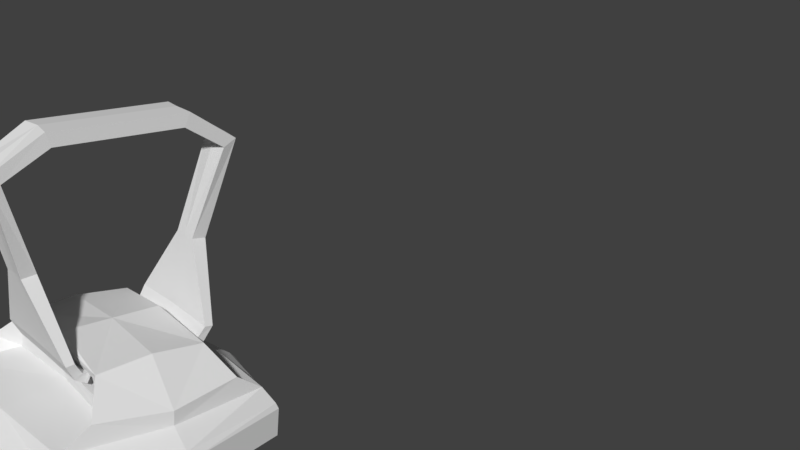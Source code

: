 # Source: LampWornInHand.blend  (saved by Blender 2.78.0; exported with 4.5.12 LTS)
import bpy
from mathutils import Matrix  # noqa: F401  (used for matrix-valued properties, if any)

bpy.ops.wm.read_factory_settings(use_empty=True)
scene = bpy.context.scene
scene.name = 'Scene'

# ---- collections
col_collection_1 = bpy.data.collections.new('Collection 1'); scene.collection.children.link(col_collection_1)

# ---- world
world_world = bpy.data.worlds.new('World'); scene.world = world_world
world_world.color = (0.05088, 0.05088, 0.05088)
world_world.use_sun_shadow = False
world_world.sun_shadow_jitter_overblur = 0.0
world_world.cycles.sampling_method = 'MANUAL'

# ---- meshes
me_plane_003 = bpy.data.meshes.new('Plane.003')
me_plane_003.from_pydata([(0.438, -0.4727, 1.555), (0.7171, -0.4515, 1.421), (0.3809, -0.7816, 1.421), (0.5742, -0.67, 1.421), (0.5066, -0.4601, 1.696), (0.7171, -0.4515, 1.604), (0.3809, -0.7816, 1.604), (0.5742, -0.67, 1.605), (0.4656, -0.4302, 1.854), (0.5066, -0.4601, 1.727), (0.6572, -0.4651, 1.671), (0.4151, -0.7028, 1.671), (0.5, -0.4573, 2.04), (0.5543, -0.6224, 1.672), (0.4528, -0.5129, 1.696), (0.4657, -0.4303, 1.765), (0.4837, -0.495, 1.696), (0.4528, -0.5129, 1.727), (0.3557, -0.3856, 2.04), (0.4837, -0.495, 1.727), (0.4279, -0.4674, 1.765), (0.4496, -0.4548, 1.765), (0.4278, -0.4673, 1.854), (0.4495, -0.4548, 1.854), (0.3557, -0.3856, 3.619), (0.5001, -0.4573, 1.953), (0.4513, -0.5052, 1.953), (0.4793, -0.489, 1.953), (0.4512, -0.5052, 2.04), (0.4793, -0.489, 2.04), (0.5542, -0.5839, 3.635), (0.5542, -0.5839, 3.786), (0.5427, -0.5726, 3.815), (0.4716, -0.4451, 2.105), (0.4932, -0.5236, 3.895), (0.3659, -0.2677, 4.02), (0.3998, -0.2732, 3.952), (0.4553, -0.4377, 3.555), (0.5431, -0.494, 2.281), (0.5342, -0.49, 3.379), (0.5815, -0.5046, 2.584), (0.5775, -0.5028, 3.076), (0.4979, -0.372, 4.0), (0.357, -0.2769, 4.145), (0.2887, -0.2562, 4.097), (0.264, -0.2666, 4.057), (0.264, -0.2468, 4.098), (0.264, -0.2854, 4.067), (0.264, -0.2656, 4.109), (0.2697, -0.3285, 4.093), (0.2697, -0.2921, 4.118), (0.2802, -0.3749, 4.176), (0.2802, -0.3323, 4.181), (0.06522, -0.4644, 4.534), (0.06522, -0.3907, 4.543), (0.1618, -0.6365, 5.052), (0.1618, -0.5722, 5.015), (0.1716, -0.3811, 5.213), (0.1716, -0.3557, 5.143), (-0.438, -0.4727, 1.555), (0.0, -0.4939, 1.555), (-0.7171, -0.4515, 1.421), (-0.3809, -0.7816, 1.421), (-0.5742, -0.67, 1.421), (0.0, -0.795, 1.421), (-0.5066, -0.4601, 1.696), (-0.7171, -0.4515, 1.604), (-0.3809, -0.7816, 1.604), (-0.5742, -0.67, 1.605), (0.0, -0.795, 1.603), (0.0, -0.4634, 2.04), (-0.4656, -0.4302, 1.854), (-0.5066, -0.4601, 1.727), (-0.6572, -0.4651, 1.671), (-0.4151, -0.7028, 1.671), (-0.5, -0.4573, 2.04), (-0.5543, -0.6224, 1.672), (0.0, -0.7124, 1.67), (-0.4528, -0.5129, 1.696), (-0.4657, -0.4303, 1.765), (-0.4837, -0.495, 1.696), (0.0, -0.515, 1.695), (-0.4528, -0.5129, 1.727), (-0.3557, -0.3856, 2.04), (-0.4837, -0.495, 1.727), (0.0, -0.515, 1.727), (-0.4279, -0.4674, 1.765), (-0.4496, -0.4548, 1.765), (0.0, -0.4689, 1.765), (-0.4278, -0.4673, 1.854), (-0.4495, -0.4548, 1.854), (0.0, -0.4688, 1.854), (-0.3557, -0.3856, 3.619), (-0.5001, -0.4573, 1.953), (-0.4513, -0.5052, 1.953), (0.0, -0.4634, 3.619), (-0.4793, -0.489, 1.953), (0.0, -0.5072, 1.953), (-0.4512, -0.5052, 2.04), (-0.4793, -0.489, 2.04), (0.0, -0.5071, 2.04), (-0.5542, -0.5839, 3.635), (0.0, -0.7014, 3.635), (-0.5542, -0.5839, 3.786), (0.0, -0.7014, 3.786), (0.0, -0.2498, 4.02), (-0.5427, -0.5726, 3.815), (0.0, -0.6717, 3.815), (-0.4716, -0.4451, 2.105), (-0.4932, -0.5236, 3.895), (0.0, -0.5548, 3.895), (-0.3659, -0.2677, 4.02), (-0.3998, -0.2732, 3.952), (0.0, -0.2443, 3.952), (-0.4553, -0.4377, 3.555), (0.0, -0.5418, 2.104), (0.0, -0.5648, 3.555), (-0.5431, -0.494, 2.281), (-0.5342, -0.49, 3.379), (0.0, -0.6295, 2.28), (0.0, -0.642, 3.378), (-0.5815, -0.5046, 2.584), (-0.5775, -0.5028, 3.076), (0.0, -0.7065, 2.584), (0.0, -0.7121, 3.075), (-0.4979, -0.372, 4.0), (-0.357, -0.2769, 4.145), (0.0, -0.2481, 4.199), (-0.2887, -0.2562, 4.097), (0.0, -0.2769, 4.176), (0.0, -0.2723, 4.124), (0.0, -0.2731, 4.06), (-0.264, -0.2666, 4.057), (0.0, -0.2532, 4.102), (-0.264, -0.2468, 4.098), (0.0, -0.2919, 4.071), (-0.264, -0.2854, 4.067), (0.0, -0.272, 4.113), (-0.264, -0.2656, 4.109), (0.0, -0.3323, 4.1), (-0.2697, -0.3285, 4.093), (0.0, -0.2959, 4.125), (-0.2697, -0.2921, 4.118), (0.0, -0.3757, 4.183), (-0.2802, -0.3749, 4.176), (0.0, -0.3331, 4.189), (-0.2802, -0.3323, 4.181), (0.0, -0.4658, 4.547), (-0.06522, -0.4644, 4.534), (0.0, -0.3921, 4.555), (-0.06522, -0.3907, 4.543), (0.07953, -0.6302, 5.063), (-0.002746, -0.6365, 5.052), (0.07953, -0.566, 5.026), (-0.002746, -0.5722, 5.015), (0.07953, -0.3692, 5.217), (-0.01254, -0.3811, 5.213), (0.07953, -0.3439, 5.148), (-0.01254, -0.3557, 5.143), (0.438, 0.4727, 1.555), (0.495, 0.0, 1.555), (0.7171, 0.4515, 1.421), (0.3809, 0.7816, 1.421), (0.5742, 0.67, 1.421), (0.7855, 0.0, 1.421), (0.5066, 0.4601, 1.696), (0.7171, 0.4515, 1.604), (0.3809, 0.7816, 1.604), (0.5742, 0.67, 1.605), (0.7855, 0.0, 1.603), (0.4656, 0.4302, 1.854), (0.5066, 0.4601, 1.727), (0.6572, 0.4651, 1.671), (0.4151, 0.7028, 1.671), (0.5, 0.4573, 2.04), (0.5543, 0.6224, 1.672), (0.7065, 0.0, 1.67), (0.4528, 0.5129, 1.696), (0.4657, 0.4303, 1.765), (0.4837, 0.495, 1.696), (0.5175, 0.0, 1.695), (0.4528, 0.5129, 1.727), (0.3557, 0.3856, 2.04), (0.4837, 0.495, 1.727), (0.5175, 0.0, 1.727), (0.4279, 0.4674, 1.765), (0.4496, 0.4548, 1.765), (0.4734, 0.0, 1.765), (0.4278, 0.4673, 1.854), (0.4678, 0.0, 2.04), (0.4495, 0.4548, 1.854), (0.4733, 0.0, 1.854), (0.3557, 0.3856, 3.619), (0.5001, 0.4573, 1.953), (0.4678, 0.0, 3.619), (0.4513, 0.5052, 1.953), (0.4793, 0.489, 1.953), (0.51, 0.0, 1.953), (0.4512, 0.5052, 2.04), (0.6953, 0.0, 3.635), (0.4793, 0.489, 2.04), (0.5099, 0.0, 2.04), (0.6669, 0.0, 3.815), (0.5542, 0.5839, 3.635), (0.6953, 0.0, 3.786), (0.5552, 0.0, 3.895), (0.5542, 0.5839, 3.786), (0.5427, 0.5726, 3.815), (0.4716, 0.4451, 2.105), (0.4932, 0.5236, 3.895), (0.3659, 0.2677, 4.02), (0.3998, 0.2732, 3.952), (0.4553, 0.4377, 3.555), (0.5647, 0.0, 3.555), (0.5427, 0.0, 2.104), (0.5431, 0.494, 2.281), (0.5342, 0.49, 3.379), (0.6227, 0.0, 3.378), (0.6108, 0.0, 2.28), (0.5815, 0.5046, 2.584), (0.5775, 0.5028, 3.076), (0.6871, 0.0, 3.075), (0.6817, 0.0, 2.584), (0.5539, 0.0, 3.97), (0.3634, 0.0, 4.173), (0.4979, 0.372, 4.0), (0.357, 0.2769, 4.145), (0.2887, 0.2562, 4.097), (0.3659, 0.0, 4.02), (0.2887, 0.0, 4.097), (0.264, 0.2666, 4.057), (0.264, 0.2468, 4.098), (0.264, 0.2854, 4.067), (0.264, 0.2656, 4.109), (0.2697, 0.3285, 4.093), (0.2697, 0.2921, 4.118), (0.2802, 0.3749, 4.176), (0.2802, 0.3323, 4.181), (0.06522, 0.4644, 4.534), (0.06522, 0.3907, 4.543), (0.1618, 0.5573, 5.052), (0.1618, 0.493, 5.015), (0.1716, 0.3019, 5.213), (0.1716, 0.2765, 5.143), (0.1716, -0.0396, 5.213), (0.1716, -0.0396, 5.143), (-0.438, 0.4727, 1.555), (-0.495, 0.0, 1.555), (0.0, 0.4939, 1.555), (-0.7171, 0.4515, 1.421), (-0.3809, 0.7816, 1.421), (0.0, 0.0, 1.555), (-0.5742, 0.67, 1.421), (0.0, 0.795, 1.421), (-0.7855, 0.0, 1.421), (-0.5066, 0.4601, 1.696), (-0.7171, 0.4515, 1.604), (-0.3809, 0.7816, 1.604), (-0.5742, 0.67, 1.605), (0.0, 0.795, 1.603), (-0.7855, 0.0, 1.603), (0.0, 0.4634, 2.04), (-0.4656, 0.4302, 1.854), (-0.5066, 0.4601, 1.727), (-0.6572, 0.4651, 1.671), (-0.4151, 0.7028, 1.671), (-0.5, 0.4573, 2.04), (-0.5543, 0.6224, 1.672), (0.0, 0.7124, 1.67), (-0.7065, 0.0, 1.67), (-0.4528, 0.5129, 1.696), (-0.4657, 0.4303, 1.765), (-0.4837, 0.495, 1.696), (0.0, 0.515, 1.695), (-0.5175, 0.0, 1.695), (-0.4528, 0.5129, 1.727), (-0.3557, 0.3856, 2.04), (-0.4837, 0.495, 1.727), (0.0, 0.515, 1.727), (-0.5175, 0.0, 1.727), (-0.4279, 0.4674, 1.765), (-0.4496, 0.4548, 1.765), (0.0, 0.4689, 1.765), (-0.4734, 0.0, 1.765), (-0.4278, 0.4673, 1.854), (-0.4678, 0.0, 2.04), (-0.4495, 0.4548, 1.854), (0.0, 0.4688, 1.854), (-0.4733, 0.0, 1.854), (-0.3557, 0.3856, 3.619), (-0.5001, 0.4573, 1.953), (-0.4678, 0.0, 3.619), (-0.4513, 0.5052, 1.953), (0.0, 0.4634, 3.619), (-0.4793, 0.489, 1.953), (0.0, 0.5072, 1.953), (-0.51, 0.0, 1.953), (-0.4512, 0.5052, 2.04), (-0.6953, 0.0, 3.635), (-0.4793, 0.489, 2.04), (0.0, 0.5071, 2.04), (-0.5099, 0.0, 2.04), (-0.6669, 0.0, 3.815), (-0.5542, 0.5839, 3.635), (0.0, 0.7014, 3.635), (-0.6953, 0.0, 3.786), (-0.5552, 0.0, 3.895), (-0.5542, 0.5839, 3.786), (0.0, 0.7014, 3.786), (0.0, 0.2498, 4.02), (-0.5427, 0.5726, 3.815), (0.0, 0.6717, 3.815), (-0.4716, 0.4451, 2.105), (-0.4932, 0.5236, 3.895), (0.0, 0.5548, 3.895), (-0.3659, 0.2677, 4.02), (-0.3998, 0.2732, 3.952), (0.0, 0.2443, 3.952), (-0.4553, 0.4377, 3.555), (-0.5647, 0.0, 3.555), (-0.5427, 0.0, 2.104), (0.0, 0.5418, 2.104), (0.0, 0.5648, 3.555), (-0.5431, 0.494, 2.281), (-0.5342, 0.49, 3.379), (-0.6227, 0.0, 3.378), (-0.6108, 0.0, 2.28), (0.0, 0.6295, 2.28), (0.0, 0.642, 3.378), (-0.5815, 0.5046, 2.584), (-0.5775, 0.5028, 3.076), (-0.6871, 0.0, 3.075), (-0.6817, 0.0, 2.584), (0.0, 0.7065, 2.584), (0.0, 0.7121, 3.075), (-0.5539, 0.0, 3.97), (-0.3634, 0.0, 4.173), (-0.4979, 0.372, 4.0), (0.0, 0.0, 4.199), (-0.357, 0.2769, 4.145), (0.0, 0.2481, 4.199), (-0.2887, 0.2562, 4.097), (0.0, 0.2769, 4.176), (0.0, 0.2723, 4.124), (0.0, 0.0, 4.02), (-0.3659, 0.0, 4.02), (-0.2887, 0.0, 4.097), (0.0, 0.0, 4.124), (0.0, 0.2731, 4.06), (-0.264, 0.2666, 4.057), (0.0, 0.2532, 4.102), (-0.264, 0.2468, 4.098), (0.0, 0.2919, 4.071), (-0.264, 0.2854, 4.067), (0.0, 0.272, 4.113), (-0.264, 0.2656, 4.109), (0.0, 0.3323, 4.1), (-0.2697, 0.3285, 4.093), (0.0, 0.2959, 4.125), (-0.2697, 0.2921, 4.118), (0.0, 0.3757, 4.183), (-0.2802, 0.3749, 4.176), (0.0, 0.3331, 4.189), (-0.2802, 0.3323, 4.181), (0.0, 0.4658, 4.547), (-0.06522, 0.4644, 4.534), (0.0, 0.3921, 4.555), (-0.06522, 0.3907, 4.543), (0.07953, 0.551, 5.063), (-0.002746, 0.5573, 5.052), (0.07953, 0.4868, 5.026), (-0.002746, 0.493, 5.015), (0.07953, 0.2901, 5.217), (-0.01254, 0.3019, 5.213), (0.07953, 0.2647, 5.148), (-0.01254, 0.2765, 5.143), (0.07953, -0.0396, 5.217), (-0.01254, -0.0396, 5.213), (0.07953, -0.0396, 5.148), (-0.01254, -0.0396, 5.143)], [], [(0, 1, 164, 160), (0, 2, 3, 1), (0, 60, 64, 2), (0, 160, 251, 60), (5, 7, 13, 10), (6, 69, 77, 11), (169, 5, 10, 176), (7, 6, 11, 13), (2, 64, 69, 6), (1, 3, 7, 5), (3, 2, 6, 7), (164, 1, 5, 169), (176, 10, 4, 180), (13, 11, 14, 16), (10, 13, 16, 4), (11, 77, 81, 14), (180, 4, 9, 184), (16, 14, 17, 19), (4, 16, 19, 9), (14, 81, 85, 17), (19, 17, 20, 21), (9, 19, 21, 15), (17, 85, 88, 20), (184, 9, 15, 187), (15, 21, 23, 8), (20, 88, 91, 22), (187, 15, 8, 191), (21, 20, 22, 23), (191, 8, 25, 197), (23, 22, 26, 27), (8, 23, 27, 25), (22, 91, 97, 26), (25, 27, 29, 12), (26, 97, 100, 28), (197, 25, 12, 201), (27, 26, 28, 29), (18, 189, 201, 12), (18, 12, 29, 28), (18, 28, 100, 70), (213, 37, 24, 194), (194, 24, 30, 199), (37, 116, 95, 24), (30, 102, 104, 31), (24, 95, 102, 30), (31, 104, 107, 32), (199, 30, 31, 204), (202, 32, 34, 205), (204, 31, 32, 202), (205, 34, 42, 223), (32, 107, 110, 34), (36, 113, 105, 35), (34, 110, 113, 36), (18, 70, 115, 33), (39, 120, 116, 37), (189, 18, 33, 214), (217, 39, 37, 213), (214, 33, 38, 218), (221, 41, 39, 217), (33, 115, 119, 38), (41, 124, 120, 39), (38, 119, 123, 40), (40, 123, 124, 41), (218, 38, 40, 222), (222, 40, 41, 221), (223, 42, 43, 224), (43, 127, 338, 224), (34, 36, 43, 42), (36, 35, 44, 43), (43, 44, 130, 129), (43, 129, 127), (130, 44, 229, 347), (44, 35, 228, 229), (35, 105, 344, 228), (45, 46, 133, 131), (47, 135, 139, 49), (46, 45, 47, 48), (133, 46, 48, 137), (45, 131, 135, 47), (49, 139, 143, 51), (48, 47, 49, 50), (137, 48, 50, 141), (51, 143, 147, 53), (50, 49, 51, 52), (141, 50, 52, 145), (53, 147, 151, 55), (52, 51, 53, 54), (145, 52, 54, 149), (56, 55, 57, 58), (54, 53, 55, 56), (149, 54, 56, 153), (58, 57, 244, 245), (153, 56, 58, 157), (55, 151, 155, 57), (157, 58, 245, 378), (57, 155, 376, 244), (59, 247, 254, 61), (59, 61, 63, 62), (59, 62, 64, 60), (59, 60, 251, 247), (66, 73, 76, 68), (67, 74, 77, 69), (260, 269, 73, 66), (68, 76, 74, 67), (62, 67, 69, 64), (61, 66, 68, 63), (63, 68, 67, 62), (254, 260, 66, 61), (269, 274, 65, 73), (76, 80, 78, 74), (73, 65, 80, 76), (74, 78, 81, 77), (274, 279, 72, 65), (80, 84, 82, 78), (65, 72, 84, 80), (78, 82, 85, 81), (84, 87, 86, 82), (72, 79, 87, 84), (82, 86, 88, 85), (279, 283, 79, 72), (79, 71, 90, 87), (86, 89, 91, 88), (283, 288, 71, 79), (87, 90, 89, 86), (288, 296, 93, 71), (90, 96, 94, 89), (71, 93, 96, 90), (89, 94, 97, 91), (93, 75, 99, 96), (94, 98, 100, 97), (296, 301, 75, 93), (96, 99, 98, 94), (83, 75, 301, 285), (83, 98, 99, 75), (83, 70, 100, 98), (319, 291, 92, 114), (291, 298, 101, 92), (114, 92, 95, 116), (101, 103, 104, 102), (92, 101, 102, 95), (103, 106, 107, 104), (298, 305, 103, 101), (302, 306, 109, 106), (305, 302, 106, 103), (306, 335, 125, 109), (106, 109, 110, 107), (112, 111, 105, 113), (109, 112, 113, 110), (83, 108, 115, 70), (118, 114, 116, 120), (285, 320, 108, 83), (325, 319, 114, 118), (320, 326, 117, 108), (331, 325, 118, 122), (108, 117, 119, 115), (122, 118, 120, 124), (117, 121, 123, 119), (121, 122, 124, 123), (326, 332, 121, 117), (332, 331, 122, 121), (335, 336, 126, 125), (126, 336, 338, 127), (109, 125, 126, 112), (112, 126, 128, 111), (126, 129, 130, 128), (126, 127, 129), (130, 347, 346, 128), (128, 346, 345, 111), (111, 345, 344, 105), (132, 131, 133, 134), (136, 140, 139, 135), (134, 138, 136, 132), (133, 137, 138, 134), (132, 136, 135, 131), (140, 144, 143, 139), (138, 142, 140, 136), (137, 141, 142, 138), (144, 148, 147, 143), (142, 146, 144, 140), (141, 145, 146, 142), (148, 152, 151, 147), (146, 150, 148, 144), (145, 149, 150, 146), (154, 158, 156, 152), (150, 154, 152, 148), (149, 153, 154, 150), (158, 379, 377, 156), (153, 157, 158, 154), (152, 156, 155, 151), (157, 378, 379, 158), (156, 377, 376, 155), (159, 160, 164, 161), (159, 161, 163, 162), (159, 162, 253, 248), (159, 248, 251, 160), (166, 172, 175, 168), (167, 173, 268, 259), (169, 176, 172, 166), (168, 175, 173, 167), (162, 167, 259, 253), (161, 166, 168, 163), (163, 168, 167, 162), (164, 169, 166, 161), (176, 180, 165, 172), (175, 179, 177, 173), (172, 165, 179, 175), (173, 177, 273, 268), (180, 184, 171, 165), (179, 183, 181, 177), (165, 171, 183, 179), (177, 181, 278, 273), (183, 186, 185, 181), (171, 178, 186, 183), (181, 185, 282, 278), (184, 187, 178, 171), (178, 170, 190, 186), (185, 188, 287, 282), (187, 191, 170, 178), (186, 190, 188, 185), (191, 197, 193, 170), (190, 196, 195, 188), (170, 193, 196, 190), (188, 195, 295, 287), (193, 174, 200, 196), (195, 198, 300, 295), (197, 201, 174, 193), (196, 200, 198, 195), (182, 174, 201, 189), (182, 198, 200, 174), (182, 261, 300, 198), (213, 194, 192, 212), (194, 199, 203, 192), (212, 192, 293, 322), (203, 206, 308, 304), (192, 203, 304, 293), (206, 207, 311, 308), (199, 204, 206, 203), (202, 205, 209, 207), (204, 202, 207, 206), (205, 223, 225, 209), (207, 209, 314, 311), (211, 210, 309, 317), (209, 211, 317, 314), (182, 208, 321, 261), (216, 212, 322, 328), (189, 214, 208, 182), (217, 213, 212, 216), (214, 218, 215, 208), (221, 217, 216, 220), (208, 215, 327, 321), (220, 216, 328, 334), (215, 219, 333, 327), (219, 220, 334, 333), (218, 222, 219, 215), (222, 221, 220, 219), (223, 224, 226, 225), (226, 224, 338, 340), (209, 225, 226, 211), (211, 226, 227, 210), (226, 342, 343, 227), (226, 340, 342), (343, 347, 229, 227), (227, 229, 228, 210), (210, 228, 344, 309), (230, 348, 350, 231), (232, 234, 356, 352), (231, 233, 232, 230), (350, 354, 233, 231), (230, 232, 352, 348), (234, 236, 360, 356), (233, 235, 234, 232), (354, 358, 235, 233), (236, 238, 364, 360), (235, 237, 236, 234), (358, 362, 237, 235), (238, 240, 368, 364), (237, 239, 238, 236), (362, 366, 239, 237), (241, 243, 242, 240), (239, 241, 240, 238), (366, 370, 241, 239), (243, 245, 244, 242), (370, 374, 243, 241), (240, 242, 372, 368), (244, 245, 378, 376), (374, 378, 245, 243), (242, 244, 376, 372), (246, 249, 254, 247), (246, 250, 252, 249), (246, 248, 253, 250), (246, 247, 251, 248), (256, 258, 267, 264), (257, 259, 268, 265), (260, 256, 264, 269), (258, 257, 265, 267), (250, 253, 259, 257), (249, 252, 258, 256), (252, 250, 257, 258), (254, 249, 256, 260), (269, 264, 255, 274), (267, 265, 270, 272), (264, 267, 272, 255), (265, 268, 273, 270), (274, 255, 263, 279), (272, 270, 275, 277), (255, 272, 277, 263), (270, 273, 278, 275), (277, 275, 280, 281), (263, 277, 281, 271), (275, 278, 282, 280), (279, 263, 271, 283), (271, 281, 286, 262), (280, 282, 287, 284), (283, 271, 262, 288), (281, 280, 284, 286), (288, 262, 290, 296), (286, 284, 292, 294), (262, 286, 294, 290), (284, 287, 295, 292), (290, 294, 299, 266), (292, 295, 300, 297), (296, 290, 266, 301), (294, 292, 297, 299), (276, 285, 301, 266), (276, 266, 299, 297), (276, 297, 300, 261), (319, 318, 289, 291), (291, 289, 303, 298), (318, 322, 293, 289), (303, 304, 308, 307), (289, 293, 304, 303), (307, 308, 311, 310), (298, 303, 307, 305), (302, 310, 313, 306), (305, 307, 310, 302), (306, 313, 337, 335), (310, 311, 314, 313), (316, 317, 309, 315), (313, 314, 317, 316), (276, 261, 321, 312), (324, 328, 322, 318), (285, 276, 312, 320), (325, 324, 318, 319), (320, 312, 323, 326), (331, 330, 324, 325), (312, 321, 327, 323), (330, 334, 328, 324), (323, 327, 333, 329), (329, 333, 334, 330), (326, 323, 329, 332), (332, 329, 330, 331), (335, 337, 339, 336), (339, 340, 338, 336), (313, 316, 339, 337), (316, 315, 341, 339), (339, 341, 343, 342), (339, 342, 340), (343, 341, 346, 347), (341, 315, 345, 346), (315, 309, 344, 345), (349, 351, 350, 348), (353, 352, 356, 357), (351, 349, 353, 355), (350, 351, 355, 354), (349, 348, 352, 353), (357, 356, 360, 361), (355, 353, 357, 359), (354, 355, 359, 358), (361, 360, 364, 365), (359, 357, 361, 363), (358, 359, 363, 362), (365, 364, 368, 369), (363, 361, 365, 367), (362, 363, 367, 366), (371, 369, 373, 375), (367, 365, 369, 371), (366, 367, 371, 370), (375, 373, 377, 379), (370, 371, 375, 374), (369, 368, 372, 373), (377, 376, 378, 379), (374, 375, 379, 378), (373, 372, 376, 377)])
me_plane_003.use_remesh_preserve_volume = False
me_plane_003.use_remesh_preserve_attributes = False
me_plane_003.use_mirror_vertex_groups = False
me_plane_003.update()
arm_armature_000 = bpy.data.armatures.new('Armature.000')  # bones are not reproduced

# ---- objects
ob_armature_001 = bpy.data.objects.new('Armature.001', arm_armature_000)
ob_lampinhand = bpy.data.objects.new('LampinHand', me_plane_003)

# ---- transforms, parenting, visibility, modifiers, constraints
ob_armature_001.location = (0.0, 0.0, 0.0)
ob_armature_001.show_in_front = True
ob_armature_001.lineart.crease_threshold = 0.0
ob_lampinhand.parent = ob_armature_001
ob_lampinhand.location = (0.3576, -0.1655, 0.3365)
ob_lampinhand.rotation_euler = (-0.1278, -0.01889, -0.146)
ob_lampinhand.scale = (0.09178, 0.09178, 0.09178)
ob_lampinhand.lineart.crease_threshold = 0.0
_vg = ob_lampinhand.vertex_groups.new(name='Hips')
_vg = ob_lampinhand.vertex_groups.new(name='Spine')
_vg = ob_lampinhand.vertex_groups.new(name='Chest')
_vg = ob_lampinhand.vertex_groups.new(name='Neck')
_vg = ob_lampinhand.vertex_groups.new(name='Head')
_vg = ob_lampinhand.vertex_groups.new(name='Shoulder.L')
_vg = ob_lampinhand.vertex_groups.new(name='Upper Arm.L')
_vg = ob_lampinhand.vertex_groups.new(name='Lower Arm.L')
_vg = ob_lampinhand.vertex_groups.new(name='Hand.L')
_vg = ob_lampinhand.vertex_groups.new(name='Fingers01.L')
_vg.add([0, 1, 2, 3, 4, 5, 6, 7, 8, 9, 10, 11, 12, 13, 14, 15, 16, 17, 18, 19, 20, 21, 22, 23, 24, 25, 26, 27, 28, 29, 30, 31, 32, 33, 34, 35, 36, 37, 38, 39, 40, 41, 42, 43, 44, 45, 46, 47, 48, 49, 50, 51, 52, 53, 54, 55, 56, 57, 58, 59, 60, 61, 62, 63, 64, 65, 66, 67, 68, 69, 70, 71, 72, 73, 74, 75, 76, 77, 78, 79, 80, 81, 82, 83, 84, 85, 86, 87, 88, 89, 90, 91, 92, 93, 94, 95, 96, 97, 98, 99, 100, 101, 102, 103, 104, 105, 106, 107, 108, 109, 110, 111, 112, 113, 114, 115, 116, 117, 118, 119, 120, 121, 122, 123, 124, 125, 126, 127, 128, 129, 130, 131, 132, 133, 134, 135, 136, 137, 138, 139, 140, 141, 142, 143, 144, 145, 146, 147, 148, 149, 150, 151, 152, 153, 154, 155, 156, 157, 158, 159, 160, 161, 162, 163, 164, 165, 166, 167, 168, 169, 170, 171, 172, 173, 174, 175, 176, 177, 178, 179, 180, 181, 182, 183, 184, 185, 186, 187, 188, 189, 190, 191, 192, 193, 194, 195, 196, 197, 198, 199, 200, 201, 202, 203, 204, 205, 206, 207, 208, 209, 210, 211, 212, 213, 214, 215, 216, 217, 218, 219, 220, 221, 222, 223, 224, 225, 226, 227, 228, 229, 230, 231, 232, 233, 234, 235, 236, 237, 238, 239, 240, 241, 242, 243, 244, 245, 246, 247, 248, 249, 250, 251, 252, 253, 254, 255, 256, 257, 258, 259, 260, 261, 262, 263, 264, 265, 266, 267, 268, 269, 270, 271, 272, 273, 274, 275, 276, 277, 278, 279, 280, 281, 282, 283, 284, 285, 286, 287, 288, 289, 290, 291, 292, 293, 294, 295, 296, 297, 298, 299, 300, 301, 302, 303, 304, 305, 306, 307, 308, 309, 310, 311, 312, 313, 314, 315, 316, 317, 318, 319, 320, 321, 322, 323, 324, 325, 326, 327, 328, 329, 330, 331, 332, 333, 334, 335, 336, 337, 338, 339, 340, 341, 342, 343, 344, 345, 346, 347, 348, 349, 350, 351, 352, 353, 354, 355, 356, 357, 358, 359, 360, 361, 362, 363, 364, 365, 366, 367, 368, 369, 370, 371, 372, 373, 374, 375, 376, 377, 378, 379], 1.0, 'REPLACE')
_vg = ob_lampinhand.vertex_groups.new(name='Fingers02.L')
_vg = ob_lampinhand.vertex_groups.new(name='Thumb01.L')
_vg = ob_lampinhand.vertex_groups.new(name='Thumb02.L')
_vg = ob_lampinhand.vertex_groups.new(name='Shoulder.R')
_vg = ob_lampinhand.vertex_groups.new(name='Upper Arm.R')
_vg = ob_lampinhand.vertex_groups.new(name='Lower Arm.R')
_vg = ob_lampinhand.vertex_groups.new(name='Hand.R')
_vg = ob_lampinhand.vertex_groups.new(name='Fingers01.R')
_vg = ob_lampinhand.vertex_groups.new(name='Fingers02.R')
_vg = ob_lampinhand.vertex_groups.new(name='Thumb01.R')
_vg = ob_lampinhand.vertex_groups.new(name='Thumb02.R')
_vg = ob_lampinhand.vertex_groups.new(name='Upper Leg.L')
_vg = ob_lampinhand.vertex_groups.new(name='Lower Leg.L')
_vg = ob_lampinhand.vertex_groups.new(name='Foot.L')
_vg = ob_lampinhand.vertex_groups.new(name='Toes.L')
_vg = ob_lampinhand.vertex_groups.new(name='Upper Leg.R')
_vg = ob_lampinhand.vertex_groups.new(name='Lower Leg.R')
_vg = ob_lampinhand.vertex_groups.new(name='Foot.R')
_vg = ob_lampinhand.vertex_groups.new(name='Toes.R')
_m = ob_lampinhand.modifiers.new('Armature', 'ARMATURE')
_m = ob_lampinhand.modifiers.new('Armature.001', 'ARMATURE')
_m = ob_lampinhand.modifiers.new('Armature.002', 'ARMATURE')
_m.object = ob_armature_001

# ---- collection membership
col_collection_1.objects.link(ob_armature_001)
col_collection_1.objects.link(ob_lampinhand)

# ---- scene / render settings (as saved in the file)
scene.frame_start = 1; scene.frame_end = 250; scene.frame_set(1)
scene.render.engine = 'BLENDER_EEVEE_NEXT'
scene.render.resolution_percentage = 50
scene.render.dither_intensity = 0.0
scene.cycles.use_denoising = False
scene.cycles.samples = 128
scene.cycles.sampling_pattern = 'TABULATED_SOBOL'
scene.cycles.light_sampling_threshold = 0.0
scene.cycles.use_adaptive_sampling = False
scene.cycles.use_light_tree = False
scene.cycles.blur_glossy = 0.0
scene.cycles.sample_clamp_indirect = 0.0
scene.view_settings.view_transform = 'Standard'
bpy.context.view_layer.update()

# ---- added for rendering (the .blend has no active camera and no usable light): camera, sun
cam_auto = bpy.data.cameras.new('AutoCamera')
cam_auto.lens = 50.0
cam_auto.sensor_width = 36.0
cam_auto.clip_end = 1000.0
ob_auto_camera = bpy.data.objects.new('AutoCamera', cam_auto)
scene.collection.objects.link(ob_auto_camera)
ob_auto_camera.location = (0.715456, -0.350824, 0.973556)
ob_auto_camera.rotation_euler = (1.09748, -7.21219e-08, 0.694738)
scene.camera = ob_auto_camera
light_auto_sun = bpy.data.lights.new('AutoSun', 'SUN')
light_auto_sun.energy = 3.0
light_auto_sun.angle = 0.0523599
ob_auto_sun = bpy.data.objects.new('AutoSun', light_auto_sun)
scene.collection.objects.link(ob_auto_sun)
ob_auto_sun.rotation_euler = (0.872665, 0.174533, 0.523599)
bpy.context.view_layer.update()
